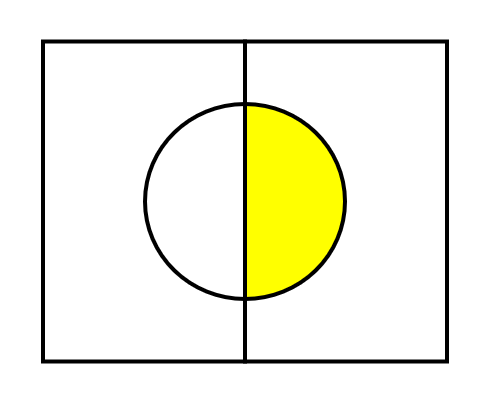

The diagram above was exported from draw.io. Its source (the exported page's mxGraphModel, read from the mxfile embedded in the PNG):
<mxGraphModel dx="1322" dy="-473" grid="1" gridSize="10" guides="1" tooltips="1" connect="1" arrows="1" fold="1" page="1" pageScale="1" pageWidth="827" pageHeight="1169" math="0" shadow="0">
  <root>
    <mxCell id="0" />
    <mxCell id="1" parent="0" />
    <mxCell id="ZGvZAv-aqRc8aMv3guU2-1" value="" style="rounded=0;whiteSpace=wrap;html=1;strokeWidth=2;" vertex="1" parent="1">
      <mxGeometry x="603" y="1441.25" width="101" height="160" as="geometry" />
    </mxCell>
    <mxCell id="ZGvZAv-aqRc8aMv3guU2-2" value="" style="rounded=0;whiteSpace=wrap;html=1;strokeWidth=2;" vertex="1" parent="1">
      <mxGeometry x="704" y="1441.25" width="101" height="160" as="geometry" />
    </mxCell>
    <mxCell id="ZGvZAv-aqRc8aMv3guU2-3" value="" style="endArrow=none;html=1;rounded=0;exitX=0.5;exitY=0;exitDx=0;exitDy=0;entryX=0.5;entryY=1;entryDx=0;entryDy=0;" edge="1" parent="1">
      <mxGeometry width="50" height="50" relative="1" as="geometry">
        <mxPoint x="704" y="1472.5" as="sourcePoint" />
        <mxPoint x="704" y="1567.5" as="targetPoint" />
      </mxGeometry>
    </mxCell>
    <mxCell id="ZGvZAv-aqRc8aMv3guU2-4" value="" style="verticalLabelPosition=bottom;verticalAlign=top;html=1;shape=mxgraph.basic.pie;startAngle=0;endAngle=0.5;sketch=0;strokeColor=#000000;strokeWidth=2;fillColor=#FFFFFF;gradientColor=none;fillStyle=solid;flipH=1;" vertex="1" parent="1">
      <mxGeometry x="654" y="1472.5" width="100" height="97.5" as="geometry" />
    </mxCell>
    <mxCell id="ZGvZAv-aqRc8aMv3guU2-5" value="" style="verticalLabelPosition=bottom;verticalAlign=top;html=1;shape=mxgraph.basic.pie;startAngle=0;endAngle=0.5;sketch=0;strokeColor=#000000;strokeWidth=2;fillColor=#FFFF00;gradientColor=none;fillStyle=solid;flipH=0;" vertex="1" parent="1">
      <mxGeometry x="654" y="1472.5" width="100" height="97.5" as="geometry" />
    </mxCell>
  </root>
</mxGraphModel>